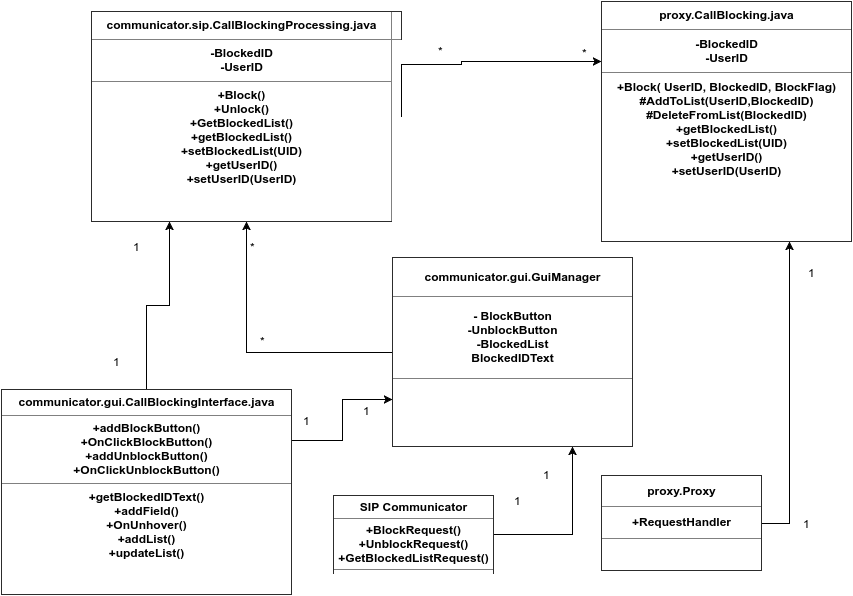

The diagram above was exported from draw.io. Its source (the exported page's mxGraphModel, read from the mxfile embedded in the PNG):
<mxGraphModel dx="1897" dy="400" grid="1" gridSize="10" guides="1" tooltips="1" connect="1" arrows="1" fold="1" page="1" pageScale="1" pageWidth="850" pageHeight="1100" background="#ffffff" math="0" shadow="0">
  <root>
    <mxCell id="0" />
    <mxCell id="1" parent="0" />
    <mxCell id="16" style="edgeStyle=orthogonalEdgeStyle;rounded=0;html=1;entryX=0.75;entryY=1;jettySize=auto;orthogonalLoop=1;" parent="1" source="2" target="4" edge="1">
      <mxGeometry relative="1" as="geometry">
        <Array as="points">
          <mxPoint x="561" y="553" />
        </Array>
      </mxGeometry>
    </mxCell>
    <mxCell id="2" value="&lt;table border=&quot;1&quot; width=&quot;100%&quot; cellpadding=&quot;4&quot; style=&quot;width: 100% ; height: 100% ; border-collapse: collapse&quot;&gt;&lt;tbody&gt;&lt;tr&gt;&lt;th align=&quot;center&quot;&gt;SIP Communicator&lt;/th&gt;&lt;/tr&gt;&lt;tr&gt;&lt;td align=&quot;center&quot;&gt;+BlockRequest()&lt;br&gt;+UnblockRequest()&lt;br&gt;+GetBlockedListRequest()&lt;/td&gt;&lt;/tr&gt;&lt;tr&gt;&lt;td align=&quot;center&quot;&gt;&lt;br&gt;&lt;/td&gt;&lt;/tr&gt;&lt;/tbody&gt;&lt;/table&gt;" style="text;html=1;overflow=fill;glass=0;fillColor=none;fontStyle=1" parent="1" vertex="1">
      <mxGeometry x="322" y="514" width="160" height="78" as="geometry" />
    </mxCell>
    <mxCell id="41" style="edgeStyle=orthogonalEdgeStyle;rounded=0;html=1;exitX=0;exitY=0.5;entryX=0.5;entryY=1;jettySize=auto;orthogonalLoop=1;" edge="1" parent="1" source="4" target="7">
      <mxGeometry relative="1" as="geometry" />
    </mxCell>
    <mxCell id="4" value="&lt;table border=&quot;1&quot; width=&quot;100%&quot; cellpadding=&quot;4&quot; style=&quot;width: 100% ; height: 100% ; border-collapse: collapse&quot;&gt;&lt;tbody&gt;&lt;tr&gt;&lt;th align=&quot;center&quot;&gt;communicator.gui.GuiManager&lt;/th&gt;&lt;/tr&gt;&lt;tr&gt;&lt;td align=&quot;center&quot;&gt;- BlockButton&lt;br&gt;-UnblockButton&lt;br&gt;-BlockedList&lt;br&gt;BlockedIDText&lt;/td&gt;&lt;/tr&gt;&lt;tr&gt;&lt;td align=&quot;center&quot;&gt;&lt;br&gt;&lt;br&gt;&lt;br&gt;&lt;/td&gt;&lt;/tr&gt;&lt;/tbody&gt;&lt;/table&gt;" style="text;html=1;overflow=fill;glass=0;fillColor=none;fontStyle=1" parent="1" vertex="1">
      <mxGeometry x="381" y="276" width="240" height="189" as="geometry" />
    </mxCell>
    <mxCell id="18" style="edgeStyle=orthogonalEdgeStyle;rounded=0;html=1;exitX=1;exitY=0.5;entryX=0;entryY=0.25;jettySize=auto;orthogonalLoop=1;" parent="1" source="7" target="8" edge="1">
      <mxGeometry relative="1" as="geometry">
        <Array as="points">
          <mxPoint x="390" y="83" />
          <mxPoint x="450" y="83" />
          <mxPoint x="450" y="80" />
        </Array>
      </mxGeometry>
    </mxCell>
    <mxCell id="7" value="&lt;table border=&quot;1&quot; width=&quot;100%&quot; cellpadding=&quot;4&quot; style=&quot;width: 100% ; height: 100% ; border-collapse: collapse&quot;&gt;&lt;tbody&gt;&lt;tr&gt;&lt;th align=&quot;center&quot;&gt;communicator.sip.CallBlockingProcessing.java&lt;br&gt;&lt;/th&gt;&lt;th align=&quot;center&quot;&gt;&lt;br&gt;&lt;/th&gt;&lt;/tr&gt;&lt;tr&gt;&lt;td align=&quot;center&quot;&gt;-BlockedID&lt;br&gt;-UserID&lt;/td&gt;&lt;/tr&gt;&lt;tr&gt;&lt;td align=&quot;center&quot;&gt;+Block()&lt;br&gt;+Unlock()&lt;br&gt;+GetBlockedList()&lt;br&gt;+getBlockedList()&lt;br&gt;+setBlockedList(UID)&lt;br&gt;+getUserID()&lt;br&gt;+setUserID(UserID)&lt;br&gt;&lt;br&gt;&lt;br&gt;&lt;/td&gt;&lt;/tr&gt;&lt;/tbody&gt;&lt;/table&gt;" style="text;html=1;overflow=fill;glass=0;fillColor=none;fontStyle=1" parent="1" vertex="1">
      <mxGeometry x="80" y="30" width="310" height="210" as="geometry" />
    </mxCell>
    <mxCell id="8" value="&lt;table border=&quot;1&quot; width=&quot;100%&quot; cellpadding=&quot;4&quot; style=&quot;width: 100% ; height: 100% ; border-collapse: collapse&quot;&gt;&lt;tbody&gt;&lt;tr&gt;&lt;th align=&quot;center&quot;&gt;proxy.CallBlocking.java&lt;/th&gt;&lt;/tr&gt;&lt;tr&gt;&lt;td align=&quot;center&quot;&gt;-BlockedID&lt;br&gt;-UserID&lt;/td&gt;&lt;/tr&gt;&lt;tr&gt;&lt;td align=&quot;center&quot;&gt;+Block( UserID, BlockedID, BlockFlag)&lt;br&gt;#AddToList(UserID,BlockedID)&lt;br&gt;#DeleteFromList(BlockedID)&lt;br&gt;+getBlockedList()&lt;br&gt;+setBlockedList(UID)&lt;br&gt;+getUserID()&lt;br&gt;+setUserID(UserID)&lt;br&gt;&lt;br&gt;&lt;br&gt;&lt;br&gt;&lt;br&gt;&lt;/td&gt;&lt;/tr&gt;&lt;/tbody&gt;&lt;/table&gt;" style="text;html=1;overflow=fill;glass=0;fillColor=none;fontStyle=1" parent="1" vertex="1">
      <mxGeometry x="590" y="20" width="250" height="240" as="geometry" />
    </mxCell>
    <mxCell id="28" style="edgeStyle=orthogonalEdgeStyle;rounded=0;html=1;exitX=1;exitY=0.5;entryX=0.75;entryY=1;jettySize=auto;orthogonalLoop=1;" parent="1" source="9" target="8" edge="1">
      <mxGeometry relative="1" as="geometry" />
    </mxCell>
    <mxCell id="9" value="&lt;table border=&quot;1&quot; width=&quot;100%&quot; cellpadding=&quot;4&quot; style=&quot;width: 100% ; height: 100% ; border-collapse: collapse&quot;&gt;&lt;tbody&gt;&lt;tr&gt;&lt;th align=&quot;center&quot;&gt;proxy.Proxy&lt;/th&gt;&lt;/tr&gt;&lt;tr&gt;&lt;td align=&quot;center&quot;&gt;+RequestHandler&lt;/td&gt;&lt;/tr&gt;&lt;tr&gt;&lt;td align=&quot;center&quot;&gt;&lt;br&gt;&lt;/td&gt;&lt;/tr&gt;&lt;/tbody&gt;&lt;/table&gt;" style="text;html=1;overflow=fill;glass=0;fillColor=none;fontStyle=1" parent="1" vertex="1">
      <mxGeometry x="590" y="494" width="160" height="95" as="geometry" />
    </mxCell>
    <mxCell id="22" value="*" style="text;html=1;resizable=0;points=[];autosize=1;align=left;verticalAlign=top;spacingTop=-4;" parent="1" vertex="1">
      <mxGeometry x="425" y="60" width="20" height="20" as="geometry" />
    </mxCell>
    <mxCell id="24" value="*" style="text;html=1;resizable=0;points=[];autosize=1;align=left;verticalAlign=top;spacingTop=-4;" parent="1" vertex="1">
      <mxGeometry x="569" y="62" width="20" height="20" as="geometry" />
    </mxCell>
    <mxCell id="29" value="1" style="text;html=1;resizable=0;points=[];autosize=1;align=left;verticalAlign=top;spacingTop=-4;" parent="1" vertex="1">
      <mxGeometry x="790" y="533" width="20" height="20" as="geometry" />
    </mxCell>
    <mxCell id="30" value="1" style="text;html=1;resizable=0;points=[];autosize=1;align=left;verticalAlign=top;spacingTop=-4;" parent="1" vertex="1">
      <mxGeometry x="795" y="282" width="20" height="20" as="geometry" />
    </mxCell>
    <mxCell id="31" value="1" style="text;html=1;resizable=0;points=[];autosize=1;align=left;verticalAlign=top;spacingTop=-4;" parent="1" vertex="1">
      <mxGeometry x="530" y="484" width="20" height="20" as="geometry" />
    </mxCell>
    <mxCell id="32" value="1" style="text;html=1;resizable=0;points=[];autosize=1;align=left;verticalAlign=top;spacingTop=-4;" parent="1" vertex="1">
      <mxGeometry x="501" y="510" width="20" height="20" as="geometry" />
    </mxCell>
    <mxCell id="34" value="*" style="text;html=1;resizable=0;points=[];autosize=1;align=left;verticalAlign=top;spacingTop=-4;" parent="1" vertex="1">
      <mxGeometry x="247" y="350" width="20" height="20" as="geometry" />
    </mxCell>
    <mxCell id="38" value="*" style="text;html=1;resizable=0;points=[];autosize=1;align=left;verticalAlign=top;spacingTop=-4;" parent="1" vertex="1">
      <mxGeometry x="237" y="256" width="20" height="20" as="geometry" />
    </mxCell>
    <mxCell id="43" style="edgeStyle=orthogonalEdgeStyle;rounded=0;html=1;exitX=1;exitY=0.25;entryX=0;entryY=0.75;jettySize=auto;orthogonalLoop=1;" edge="1" parent="1" source="40" target="4">
      <mxGeometry relative="1" as="geometry" />
    </mxCell>
    <mxCell id="44" style="edgeStyle=orthogonalEdgeStyle;rounded=0;html=1;exitX=0.5;exitY=0;entryX=0.25;entryY=1;jettySize=auto;orthogonalLoop=1;" edge="1" parent="1" source="40" target="7">
      <mxGeometry relative="1" as="geometry" />
    </mxCell>
    <mxCell id="40" value="&lt;table border=&quot;1&quot; width=&quot;100%&quot; cellpadding=&quot;4&quot; style=&quot;width: 100% ; height: 100% ; border-collapse: collapse&quot;&gt;&lt;tbody&gt;&lt;tr&gt;&lt;th align=&quot;center&quot;&gt;communicator.gui.CallBlockingInterface.java&lt;/th&gt;&lt;/tr&gt;&lt;tr&gt;&lt;td align=&quot;center&quot;&gt;+addBlockButton()&lt;br&gt;+OnClickBlockButton()&lt;br&gt;+addUnblockButton()&lt;br&gt;+OnClickUnblockButton()&lt;/td&gt;&lt;/tr&gt;&lt;tr&gt;&lt;td align=&quot;center&quot;&gt;+getBlockedIDText()&lt;br&gt;+addField()&lt;br&gt;+OnUnhover()&lt;br&gt;+addList()&lt;br&gt;+updateList()&lt;br&gt;&lt;br&gt;&lt;br&gt;&lt;/td&gt;&lt;/tr&gt;&lt;/tbody&gt;&lt;/table&gt;" style="text;html=1;overflow=fill;glass=0;fillColor=none;fontStyle=1" vertex="1" parent="1">
      <mxGeometry x="-10" y="408" width="290" height="205" as="geometry" />
    </mxCell>
    <mxCell id="45" value="1" style="text;html=1;resizable=0;points=[];autosize=1;align=left;verticalAlign=top;spacingTop=-4;" vertex="1" parent="1">
      <mxGeometry x="100" y="371" width="20" height="20" as="geometry" />
    </mxCell>
    <mxCell id="46" value="1" style="text;html=1;resizable=0;points=[];autosize=1;align=left;verticalAlign=top;spacingTop=-4;" vertex="1" parent="1">
      <mxGeometry x="120" y="256" width="20" height="20" as="geometry" />
    </mxCell>
    <mxCell id="47" value="1" style="text;html=1;resizable=0;points=[];autosize=1;align=left;verticalAlign=top;spacingTop=-4;" vertex="1" parent="1">
      <mxGeometry x="290" y="430" width="20" height="20" as="geometry" />
    </mxCell>
    <mxCell id="48" value="1" style="text;html=1;resizable=0;points=[];autosize=1;align=left;verticalAlign=top;spacingTop=-4;" vertex="1" parent="1">
      <mxGeometry x="350" y="420" width="20" height="20" as="geometry" />
    </mxCell>
  </root>
</mxGraphModel>